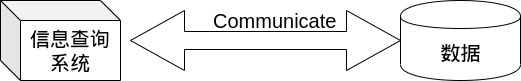

The diagram above was exported from draw.io. Its source (the exported page's mxGraphModel, read from the mxfile embedded in the PNG):
<mxGraphModel dx="1422" dy="668" grid="1" gridSize="10" guides="1" tooltips="1" connect="1" arrows="1" fold="1" page="1" pageScale="1" pageWidth="850" pageHeight="1100" math="0" shadow="0">
  <root>
    <mxCell id="rUqLvrjwAyAlCsFrk60p-0" />
    <mxCell id="rUqLvrjwAyAlCsFrk60p-1" parent="rUqLvrjwAyAlCsFrk60p-0" />
    <mxCell id="rUqLvrjwAyAlCsFrk60p-2" value="信息查询系统" style="shape=cube;whiteSpace=wrap;html=1;boundedLbl=1;backgroundOutline=1;darkOpacity=0.05;darkOpacity2=0.1;fontSize=20;" vertex="1" parent="rUqLvrjwAyAlCsFrk60p-1">
      <mxGeometry x="110" y="240" width="120" height="80" as="geometry" />
    </mxCell>
    <mxCell id="rUqLvrjwAyAlCsFrk60p-4" value="数据" style="shape=cylinder;whiteSpace=wrap;html=1;boundedLbl=1;backgroundOutline=1;fontSize=20;" vertex="1" parent="rUqLvrjwAyAlCsFrk60p-1">
      <mxGeometry x="510" y="240" width="120" height="80" as="geometry" />
    </mxCell>
    <mxCell id="rUqLvrjwAyAlCsFrk60p-5" value="" style="shape=doubleArrow;whiteSpace=wrap;html=1;fontSize=20;" vertex="1" parent="rUqLvrjwAyAlCsFrk60p-1">
      <mxGeometry x="240" y="250" width="270" height="60" as="geometry" />
    </mxCell>
    <mxCell id="rUqLvrjwAyAlCsFrk60p-6" value="Communicate" style="text;html=1;align=center;verticalAlign=middle;resizable=0;points=[];;autosize=1;fontSize=20;" vertex="1" parent="rUqLvrjwAyAlCsFrk60p-1">
      <mxGeometry x="314" y="245" width="140" height="30" as="geometry" />
    </mxCell>
  </root>
</mxGraphModel>